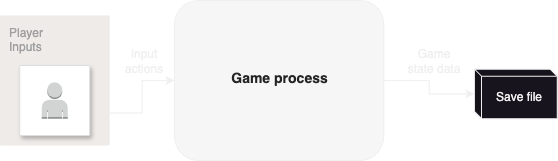

The diagram above was exported from draw.io. Its source (the exported page's mxGraphModel, read from the mxfile embedded in the PNG):
<mxGraphModel dx="954" dy="674" grid="1" gridSize="10" guides="1" tooltips="1" connect="1" arrows="1" fold="1" page="1" pageScale="1" pageWidth="1169" pageHeight="827" background="none" math="0" shadow="0">
  <root>
    <mxCell id="0" />
    <mxCell id="1" parent="0" />
    <mxCell id="yOBme23-PNQKnmdmqMVc-1" style="edgeStyle=orthogonalEdgeStyle;rounded=0;orthogonalLoop=1;jettySize=auto;html=1;" parent="1" source="GuzJ8BqgIlNCJu6hI-l5-1007" target="nZUK9K19PmZj5n1lGgpa-24" edge="1">
      <mxGeometry relative="1" as="geometry" />
    </mxCell>
    <mxCell id="GuzJ8BqgIlNCJu6hI-l5-1007" value="&lt;b&gt;Game process&lt;/b&gt;" style="fillColor=#F6F6F6;strokeColor=default;shadow=0;gradientColor=none;fontSize=14;align=center;spacing=10;fontColor=#242424;9E9E9E;verticalAlign=middle;spacingTop=-4;fontStyle=0;spacingLeft=0;html=1;rounded=1;glass=0;" parent="1" vertex="1">
      <mxGeometry x="300" y="225" width="209.33" height="160" as="geometry" />
    </mxCell>
    <mxCell id="nZUK9K19PmZj5n1lGgpa-35" style="edgeStyle=orthogonalEdgeStyle;rounded=0;orthogonalLoop=1;jettySize=auto;html=1;dashed=0;strokeColor=#4284F3;strokeWidth=2;align=center;verticalAlign=middle;fontFamily=Helvetica;fontSize=12;fontColor=default;labelBackgroundColor=none;startArrow=none;startFill=0;startSize=4;endArrow=blockThin;endFill=1;endSize=4;" parent="GuzJ8BqgIlNCJu6hI-l5-1007" edge="1">
      <mxGeometry relative="1" as="geometry">
        <mxPoint x="34.898937689969614" y="129.0953846153846" as="targetPoint" />
      </mxGeometry>
    </mxCell>
    <mxCell id="yOBme23-PNQKnmdmqMVc-3" style="edgeStyle=orthogonalEdgeStyle;rounded=0;orthogonalLoop=1;jettySize=auto;html=1;exitX=1;exitY=0.75;exitDx=0;exitDy=0;" parent="1" source="GuzJ8BqgIlNCJu6hI-l5-1014" target="GuzJ8BqgIlNCJu6hI-l5-1007" edge="1">
      <mxGeometry relative="1" as="geometry" />
    </mxCell>
    <mxCell id="GuzJ8BqgIlNCJu6hI-l5-1014" value="Player&lt;div&gt;Inputs&lt;/div&gt;" style="rounded=1;absoluteArcSize=1;arcSize=2;html=1;strokeColor=none;gradientColor=none;shadow=0;dashed=0;fontSize=12;fontColor=#9E9E9E;align=left;verticalAlign=top;spacing=10;spacingTop=-4;fillColor=#EFEBE9;" parent="1" vertex="1">
      <mxGeometry x="125.25" y="240" width="110" height="130" as="geometry" />
    </mxCell>
    <mxCell id="GuzJ8BqgIlNCJu6hI-l5-1015" value="" style="strokeColor=#dddddd;fillColor=#ffffff;shadow=1;strokeWidth=1;rounded=1;absoluteArcSize=1;arcSize=2;labelPosition=center;verticalLabelPosition=middle;align=center;verticalAlign=bottom;spacingLeft=0;fontColor=#999999;fontSize=12;whiteSpace=wrap;spacingBottom=2;html=1;glass=0;" parent="1" vertex="1">
      <mxGeometry x="145.25" y="290" width="70" height="70" as="geometry" />
    </mxCell>
    <mxCell id="nZUK9K19PmZj5n1lGgpa-3" value="" style="outlineConnect=0;dashed=0;verticalLabelPosition=bottom;verticalAlign=top;align=center;html=1;shape=mxgraph.aws3.user;fillColor=#D2D3D3;gradientColor=none;" parent="1" vertex="1">
      <mxGeometry x="167.25" y="306.8" width="26" height="36.4" as="geometry" />
    </mxCell>
    <mxCell id="nZUK9K19PmZj5n1lGgpa-38" value="Game state data" style="text;html=1;align=center;verticalAlign=middle;whiteSpace=wrap;rounded=0;fontFamily=Helvetica;fontSize=12;fontColor=default;labelBackgroundColor=none;" parent="1" vertex="1">
      <mxGeometry x="530" y="270.8" width="60" height="30" as="geometry" />
    </mxCell>
    <mxCell id="nZUK9K19PmZj5n1lGgpa-24" value="Save file" style="shape=cube;whiteSpace=wrap;html=1;boundedLbl=1;backgroundOutline=1;darkOpacity=0.05;darkOpacity2=0.1;fontFamily=Helvetica;fontSize=12;fontColor=default;labelBackgroundColor=none;size=7;" parent="1" vertex="1">
      <mxGeometry x="600" y="293.64" width="82.75" height="49.56" as="geometry" />
    </mxCell>
    <mxCell id="yOBme23-PNQKnmdmqMVc-4" value="Input actions" style="text;html=1;align=center;verticalAlign=middle;whiteSpace=wrap;rounded=0;fontFamily=Helvetica;fontSize=12;fontColor=default;labelBackgroundColor=none;" parent="1" vertex="1">
      <mxGeometry x="240" y="270.8" width="60" height="30" as="geometry" />
    </mxCell>
  </root>
</mxGraphModel>